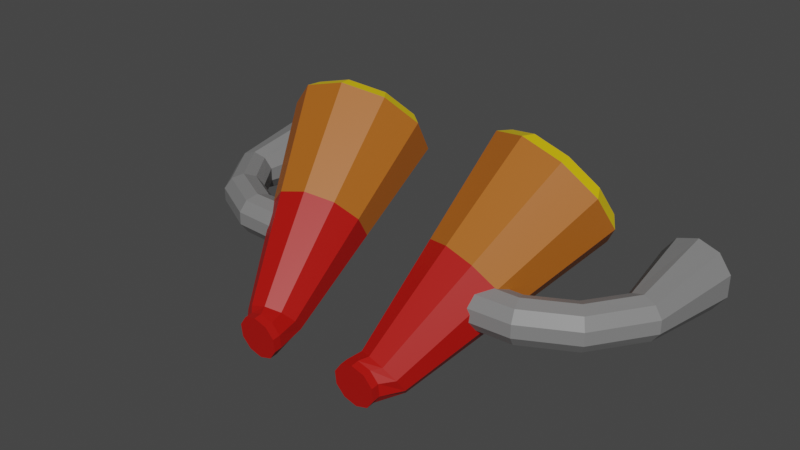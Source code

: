 # Source: Catalysts5.blend  (saved by Blender 2.90.8; exported with 4.5.12 LTS)
import bpy
from mathutils import Matrix  # noqa: F401  (used for matrix-valued properties, if any)

bpy.ops.wm.read_factory_settings(use_empty=True)
scene = bpy.context.scene
scene.name = 'Scene'

# ---- collections
col_collection = bpy.data.collections.new('Collection'); scene.collection.children.link(col_collection)

# ---- materials (node trees are filled in below, after node groups)
mat_orangepurple_catalyst5 = bpy.data.materials.new('OrangePurple_Catalyst5')
mat_orangepurple_catalyst5.use_transparent_shadow = False
mat_yellow_catalyst5 = bpy.data.materials.new('Yellow_Catalyst5')
mat_yellow_catalyst5.use_transparent_shadow = False
mat_red_catalysts5 = bpy.data.materials.new('Red_Catalysts5')
mat_red_catalysts5.use_transparent_shadow = False
mat_gray_catalysts5 = bpy.data.materials.new('Gray_Catalysts5')
mat_gray_catalysts5.use_transparent_shadow = False

# ---- material node trees
mat_orangepurple_catalyst5.use_nodes = True; mat_orangepurple_catalyst5.node_tree.nodes.clear()
_N = mat_orangepurple_catalyst5.node_tree.nodes; _L = mat_orangepurple_catalyst5.node_tree.links
n0 = _N.new('ShaderNodeBsdfPrincipled'); n0.name = 'Principled BSDF'; n0.location = (10, 300)
n0.distribution = 'GGX'
n0.subsurface_method = 'BURLEY'
n0.inputs[0].default_value = (0.4292, 0.1181, 0.01081, 1.0)
n0.inputs[3].default_value = 1.45
n0.inputs[27].default_value = (0.0, 0.0, 0.0, 1.0)
n0.inputs[28].default_value = 1.0
n1 = _N.new('ShaderNodeOutputMaterial'); n1.name = 'Material Output'; n1.location = (300, 300)
_L.new(n0.outputs[0], n1.inputs[0])
n1.is_active_output = True
mat_yellow_catalyst5.use_nodes = True; mat_yellow_catalyst5.node_tree.nodes.clear()
_N = mat_yellow_catalyst5.node_tree.nodes; _L = mat_yellow_catalyst5.node_tree.links
n0 = _N.new('ShaderNodeBsdfPrincipled'); n0.name = 'Principled BSDF'; n0.location = (10, 300)
n0.distribution = 'GGX'
n0.subsurface_method = 'BURLEY'
n0.inputs[0].default_value = (0.8, 0.5623, 0.00164, 1.0)
n0.inputs[3].default_value = 1.45
n0.inputs[27].default_value = (0.0, 0.0, 0.0, 1.0)
n0.inputs[28].default_value = 1.0
n1 = _N.new('ShaderNodeOutputMaterial'); n1.name = 'Material Output'; n1.location = (300, 300)
_L.new(n0.outputs[0], n1.inputs[0])
n1.is_active_output = True
mat_red_catalysts5.use_nodes = True; mat_red_catalysts5.node_tree.nodes.clear()
_N = mat_red_catalysts5.node_tree.nodes; _L = mat_red_catalysts5.node_tree.links
n0 = _N.new('ShaderNodeBsdfPrincipled'); n0.name = 'Principled BSDF'; n0.location = (10, 300)
n0.distribution = 'GGX'
n0.subsurface_method = 'BURLEY'
n0.inputs[0].default_value = (0.448, 0.00422, 0.001366, 1.0)
n0.inputs[3].default_value = 1.45
n0.inputs[27].default_value = (0.0, 0.0, 0.0, 1.0)
n0.inputs[28].default_value = 1.0
n1 = _N.new('ShaderNodeOutputMaterial'); n1.name = 'Material Output'; n1.location = (300, 300)
_L.new(n0.outputs[0], n1.inputs[0])
n1.is_active_output = True
mat_gray_catalysts5.use_nodes = True; mat_gray_catalysts5.node_tree.nodes.clear()
_N = mat_gray_catalysts5.node_tree.nodes; _L = mat_gray_catalysts5.node_tree.links
n0 = _N.new('ShaderNodeBsdfPrincipled'); n0.name = 'Principled BSDF'; n0.location = (10, 300)
n0.distribution = 'GGX'
n0.subsurface_method = 'BURLEY'
n0.inputs[0].default_value = (0.214, 0.214, 0.214, 1.0)
n0.inputs[3].default_value = 1.45
n0.inputs[27].default_value = (0.0, 0.0, 0.0, 1.0)
n0.inputs[28].default_value = 1.0
n1 = _N.new('ShaderNodeOutputMaterial'); n1.name = 'Material Output'; n1.location = (300, 300)
_L.new(n0.outputs[0], n1.inputs[0])
n1.is_active_output = True

# ---- world
world_world = bpy.data.worlds.new('World'); scene.world = world_world
world_world.use_nodes = True; world_world.node_tree.nodes.clear()
_N = world_world.node_tree.nodes; _L = world_world.node_tree.links
n0 = _N.new('ShaderNodeOutputWorld'); n0.name = 'World Output'; n0.location = (300, 300)
n1 = _N.new('ShaderNodeBackground'); n1.name = 'Background'; n1.location = (10, 300)
n1.inputs[0].default_value = (0.05088, 0.05088, 0.05088, 1.0)
_L.new(n1.outputs[0], n0.inputs[0])
n0.is_active_output = True
world_world.color = (0.05088, 0.05088, 0.05088)
world_world.use_sun_shadow = False
world_world.sun_shadow_jitter_overblur = 0.0

# ---- meshes
me_cylinder_017 = bpy.data.meshes.new('Cylinder.017')
me_cylinder_017.from_pydata([(0.9381, -1.865, -0.798), (0.9381, -1.996, -0.8118), (1.146, -1.858, -0.8651), (1.146, -1.989, -0.8789), (1.274, -1.84, -1.041), (1.274, -1.97, -1.055), (1.274, -1.817, -1.258), (1.274, -1.948, -1.272), (1.146, -1.798, -1.433), (1.146, -1.929, -1.447), (0.9381, -1.791, -1.501), (0.9381, -1.922, -1.514), (0.7305, -1.798, -1.433), (0.7305, -1.929, -1.447), (0.6022, -1.817, -1.258), (0.6022, -1.948, -1.272), (0.6022, -1.84, -1.041), (0.6022, -1.97, -1.055), (0.7305, -1.858, -0.8651), (0.7305, -1.989, -0.8789), (-0.9381, -1.865, -0.798), (-0.9381, -1.996, -0.8118), (-1.146, -1.858, -0.8651), (-1.146, -1.989, -0.8789), (-1.274, -1.84, -1.041), (-1.274, -1.97, -1.055), (-1.274, -1.817, -1.258), (-1.274, -1.948, -1.272), (-1.146, -1.798, -1.433), (-1.146, -1.929, -1.447), (-0.9381, -1.791, -1.501), (-0.9381, -1.922, -1.514), (-0.7305, -1.798, -1.433), (-0.7305, -1.929, -1.447), (-0.6022, -1.817, -1.258), (-0.6022, -1.948, -1.272), (-0.6022, -1.84, -1.041), (-0.6022, -1.97, -1.055), (-0.7305, -1.858, -0.8651), (-0.7305, -1.989, -0.8789), (1.013, -1.72, -0.7694), (1.756, 1.101, 1.623), (0.7824, -1.613, -0.8347), (1.344, 1.291, 1.507), (0.6615, -1.459, -1.009), (1.129, 1.567, 1.196), (0.6968, -1.315, -1.226), (1.192, 1.824, 0.8091), (0.8749, -1.237, -1.403), (1.509, 1.962, 0.4942), (1.128, -1.255, -1.471), (1.96, 1.931, 0.3715), (1.359, -1.361, -1.406), (2.372, 1.741, 0.4878), (1.48, -1.516, -1.232), (2.588, 1.465, 0.7988), (1.444, -1.66, -1.015), (2.525, 1.208, 1.186), (1.266, -1.738, -0.8382), (2.207, 1.07, 1.501), (1.457, 0.7596, 0.7618), (1.641, 0.6748, 0.8137), (1.361, 0.8826, 0.6231), (1.389, 0.9969, 0.4506), (1.53, 1.059, 0.3102), (1.732, 1.045, 0.2555), (1.915, 0.9599, 0.3074), (2.011, 0.8368, 0.4461), (1.983, 0.7226, 0.6186), (1.842, 0.6607, 0.759), (1.19, 1.224, 1.66), (1.046, 1.035, 1.665), (1.667, 0.7483, 1.841), (1.725, 0.9765, 1.812), (0.9092, 1.583, 1.256), (0.7209, 1.451, 1.196), (0.9912, 1.916, 0.7524), (0.8159, 1.837, 0.613), (1.404, 2.097, 0.3427), (1.295, 2.047, 0.1381), (1.991, 2.055, 0.1831), (1.975, 1.999, -0.04695), (2.527, 1.808, 0.3344), (2.596, 1.712, 0.1285), (2.807, 1.449, 0.7391), (2.921, 1.296, 0.5975), (2.725, 1.116, 1.242), (2.826, 0.9098, 1.181), (2.312, 0.9353, 1.652), (2.347, 0.7005, 1.656), (-1.013, -1.72, -0.7694), (-1.756, 1.101, 1.623), (-0.7824, -1.613, -0.8347), (-1.344, 1.291, 1.507), (-0.6615, -1.459, -1.009), (-1.129, 1.567, 1.196), (-0.6968, -1.315, -1.226), (-1.192, 1.824, 0.8091), (-0.8749, -1.237, -1.403), (-1.509, 1.962, 0.4942), (-1.128, -1.255, -1.471), (-1.96, 1.931, 0.3715), (-1.359, -1.361, -1.406), (-2.372, 1.741, 0.4878), (-1.48, -1.516, -1.232), (-2.588, 1.465, 0.7988), (-1.444, -1.66, -1.015), (-2.525, 1.208, 1.186), (-1.266, -1.738, -0.8382), (-2.207, 1.07, 1.501), (-1.457, 0.7596, 0.7618), (-1.641, 0.6748, 0.8137), (-1.361, 0.8826, 0.6231), (-1.389, 0.9968, 0.4506), (-1.53, 1.059, 0.3102), (-1.732, 1.045, 0.2555), (-1.915, 0.9599, 0.3074), (-2.011, 0.8368, 0.4461), (-1.983, 0.7226, 0.6186), (-1.842, 0.6607, 0.759), (-1.19, 1.224, 1.66), (-1.046, 1.035, 1.665), (-1.667, 0.7483, 1.841), (-1.725, 0.9765, 1.812), (-0.9092, 1.583, 1.256), (-0.7209, 1.451, 1.196), (-0.9912, 1.916, 0.7524), (-0.8159, 1.837, 0.613), (-1.404, 2.097, 0.3427), (-1.295, 2.047, 0.1381), (-1.991, 2.055, 0.1831), (-1.975, 1.999, -0.04695), (-2.527, 1.808, 0.3344), (-2.596, 1.712, 0.1285), (-2.807, 1.449, 0.7391), (-2.921, 1.296, 0.5975), (-2.725, 1.116, 1.242), (-2.826, 0.9098, 1.181), (-2.312, 0.9353, 1.652), (-2.347, 0.7005, 1.656), (1.34, -0.4858, 0.5357), (0.9142, -0.2892, 0.4153), (0.6912, -0.003872, 0.09361), (1.806, -0.5186, 0.4087), (0.7564, 0.2612, -0.3065), (1.085, 0.4048, -0.6323), (1.551, 0.372, -0.7592), (1.977, 0.1754, -0.6388), (2.2, -0.1099, -0.3171), (2.135, -0.375, 0.083), (-1.34, -0.4858, 0.5357), (-0.9142, -0.2892, 0.4153), (-0.6912, -0.003872, 0.0936), (-1.806, -0.5186, 0.4087), (-0.7564, 0.2612, -0.3065), (-1.085, 0.4048, -0.6323), (-1.551, 0.372, -0.7592), (-1.977, 0.1754, -0.6388), (-2.2, -0.1099, -0.3172), (-2.135, -0.375, 0.08299), (2.495, -0.3783, 0.1083), (1.718, -0.4114, 0.1083), (2.553, -0.5698, 0.04248), (1.7, -0.6132, 0.04248), (2.589, -0.6881, -0.1299), (1.689, -0.738, -0.1299), (2.589, -0.6881, -0.3429), (1.689, -0.738, -0.3429), (2.553, -0.5698, -0.5153), (1.7, -0.6132, -0.5153), (2.495, -0.3783, -0.5811), (1.718, -0.4114, -0.5811), (2.437, -0.1868, -0.5153), (1.736, -0.2095, -0.5153), (2.401, -0.06846, -0.3429), (1.746, -0.08476, -0.3429), (2.401, -0.06846, -0.1299), (1.746, -0.08476, -0.1299), (2.437, -0.1868, 0.04248), (1.736, -0.2095, 0.04248), (3.23, 0.01292, 0.1083), (3.358, -0.1428, 0.04248), (3.437, -0.239, -0.1299), (3.437, -0.239, -0.3429), (3.358, -0.1428, -0.5153), (3.23, 0.01292, -0.5811), (3.101, 0.1686, -0.5153), (3.022, 0.2649, -0.3429), (3.022, 0.2649, -0.1299), (3.101, 0.1686, 0.04248), (3.733, 0.7377, 0.1136), (3.935, 0.6972, 0.04679), (4.06, 0.6722, -0.1282), (4.06, 0.6722, -0.3446), (3.935, 0.6972, -0.5196), (3.733, 0.7377, -0.5864), (3.532, 0.7782, -0.5196), (3.407, 0.8032, -0.3446), (3.407, 0.8032, -0.1282), (3.532, 0.7782, 0.04677), (3.734, 2.273, 0.2541), (4.022, 2.265, 0.1604), (4.201, 2.259, -0.08482), (4.201, 2.259, -0.388), (4.022, 2.265, -0.6332), (3.734, 2.273, -0.7269), (3.446, 2.282, -0.6332), (3.268, 2.288, -0.388), (3.268, 2.288, -0.08482), (3.446, 2.282, 0.1604), (3.734, 1.884, 0.1327), (3.951, 1.878, 0.06223), (4.085, 1.874, -0.1223), (4.085, 1.874, -0.3505), (3.951, 1.878, -0.535), (3.734, 1.884, -0.6055), (3.517, 1.891, -0.535), (3.383, 1.895, -0.3505), (3.383, 1.895, -0.1223), (3.517, 1.891, 0.06223), (3.734, 2.273, 0.3385), (4.072, 2.263, 0.2287), (4.281, 2.257, -0.05875), (4.281, 2.257, -0.4141), (4.072, 2.263, -0.7015), (3.734, 2.273, -0.8113), (3.396, 2.284, -0.7015), (3.188, 2.29, -0.4141), (3.188, 2.29, -0.05875), (3.396, 2.284, 0.2287), (-2.495, -0.3783, 0.1083), (-1.718, -0.4114, 0.1083), (-2.553, -0.5698, 0.04248), (-1.7, -0.6132, 0.04248), (-2.589, -0.6881, -0.1299), (-1.689, -0.738, -0.1299), (-2.589, -0.6881, -0.3429), (-1.689, -0.738, -0.3429), (-2.553, -0.5698, -0.5153), (-1.7, -0.6132, -0.5153), (-2.495, -0.3783, -0.5811), (-1.718, -0.4114, -0.5811), (-2.437, -0.1868, -0.5153), (-1.736, -0.2095, -0.5153), (-2.401, -0.06846, -0.3429), (-1.746, -0.08476, -0.3429), (-2.401, -0.06846, -0.1299), (-1.746, -0.08476, -0.1299), (-2.437, -0.1868, 0.04248), (-1.736, -0.2095, 0.04248), (-3.23, 0.01292, 0.1083), (-3.358, -0.1428, 0.04248), (-3.437, -0.239, -0.1299), (-3.437, -0.239, -0.3429), (-3.358, -0.1428, -0.5153), (-3.23, 0.01292, -0.5811), (-3.101, 0.1686, -0.5153), (-3.022, 0.2649, -0.3429), (-3.022, 0.2649, -0.1299), (-3.101, 0.1686, 0.04248), (-3.733, 0.7377, 0.1136), (-3.935, 0.6972, 0.04679), (-4.06, 0.6722, -0.1282), (-4.06, 0.6722, -0.3446), (-3.935, 0.6972, -0.5196), (-3.733, 0.7377, -0.5864), (-3.532, 0.7782, -0.5196), (-3.407, 0.8032, -0.3446), (-3.407, 0.8032, -0.1282), (-3.532, 0.7782, 0.04677), (-3.734, 2.273, 0.2541), (-4.022, 2.265, 0.1604), (-4.201, 2.259, -0.08482), (-4.201, 2.259, -0.388), (-4.022, 2.265, -0.6332), (-3.734, 2.273, -0.7269), (-3.446, 2.282, -0.6332), (-3.268, 2.288, -0.388), (-3.268, 2.288, -0.08482), (-3.446, 2.282, 0.1604), (-3.734, 1.884, 0.1327), (-3.951, 1.878, 0.06223), (-4.085, 1.874, -0.1223), (-4.085, 1.874, -0.3505), (-3.951, 1.878, -0.535), (-3.734, 1.884, -0.6055), (-3.517, 1.891, -0.535), (-3.383, 1.895, -0.3505), (-3.383, 1.895, -0.1223), (-3.517, 1.891, 0.06223), (-3.734, 2.273, 0.3385), (-4.072, 2.263, 0.2287), (-4.281, 2.257, -0.05875), (-4.281, 2.257, -0.4141), (-4.072, 2.263, -0.7015), (-3.734, 2.273, -0.8113), (-3.396, 2.284, -0.7015), (-3.188, 2.29, -0.4141), (-3.188, 2.29, -0.05875), (-3.396, 2.284, 0.2287), (1.818, 1.492, 0.7224), (1.828, 1.581, 0.6694), (1.855, 1.631, 0.8131), (1.844, 1.644, 0.7105), (1.941, 1.447, 0.7407), (2.004, 1.517, 0.6957), (1.978, 1.586, 0.8314), (2.021, 1.58, 0.7368), (2.018, 1.375, 0.8202), (2.114, 1.414, 0.8097), (2.055, 1.514, 0.9108), (2.131, 1.477, 0.8509), (2.019, 1.303, 0.9304), (2.116, 1.31, 0.9681), (2.056, 1.442, 1.021), (2.132, 1.373, 1.009), (1.944, 1.258, 1.029), (2.009, 1.245, 1.11), (1.981, 1.397, 1.12), (2.025, 1.309, 1.151), (1.822, 1.258, 1.079), (1.833, 1.245, 1.182), (1.859, 1.397, 1.17), (1.85, 1.308, 1.223), (1.7, 1.302, 1.061), (1.657, 1.309, 1.155), (1.736, 1.441, 1.152), (1.674, 1.372, 1.197), (1.623, 1.374, 0.9814), (1.547, 1.412, 1.041), (1.66, 1.513, 1.072), (1.564, 1.475, 1.083), (1.622, 1.447, 0.8712), (1.545, 1.516, 0.883), (1.658, 1.586, 0.9618), (1.562, 1.579, 0.9242), (1.696, 1.491, 0.7723), (1.652, 1.58, 0.7409), (1.733, 1.63, 0.8629), (1.669, 1.643, 0.7821), (2.437, 1.481, 0.6404), (2.45, 1.468, 0.654), (2.452, 1.476, 0.6589), (2.438, 1.488, 0.6453), (2.45, 1.456, 0.6728), (2.452, 1.464, 0.6776), (1.864, 1.104, 1.449), (1.844, 1.104, 1.457), (1.845, 1.112, 1.462), (1.866, 1.112, 1.454), (1.823, 1.112, 1.454), (1.825, 1.119, 1.459), (1.222, 1.677, 0.831), (1.221, 1.689, 0.8122), (1.223, 1.696, 0.8171), (1.223, 1.684, 0.8359), (1.234, 1.697, 0.7954), (1.236, 1.704, 0.8002), (-1.818, 1.492, 0.7224), (-1.828, 1.581, 0.6694), (-1.855, 1.631, 0.8131), (-1.844, 1.644, 0.7105), (-1.941, 1.447, 0.7407), (-2.004, 1.517, 0.6957), (-1.978, 1.586, 0.8314), (-2.021, 1.58, 0.7368), (-2.018, 1.375, 0.8202), (-2.114, 1.414, 0.8097), (-2.055, 1.514, 0.9108), (-2.131, 1.477, 0.8509), (-2.019, 1.303, 0.9304), (-2.116, 1.31, 0.9681), (-2.056, 1.442, 1.021), (-2.132, 1.373, 1.009), (-1.944, 1.258, 1.029), (-2.009, 1.245, 1.11), (-1.981, 1.397, 1.12), (-2.025, 1.309, 1.151), (-1.822, 1.258, 1.079), (-1.833, 1.245, 1.182), (-1.859, 1.397, 1.17), (-1.85, 1.308, 1.223), (-1.7, 1.302, 1.061), (-1.657, 1.309, 1.155), (-1.736, 1.441, 1.152), (-1.674, 1.372, 1.197), (-1.623, 1.374, 0.9814), (-1.547, 1.412, 1.041), (-1.66, 1.513, 1.072), (-1.564, 1.475, 1.083), (-1.622, 1.447, 0.8712), (-1.545, 1.516, 0.883), (-1.658, 1.586, 0.9618), (-1.562, 1.579, 0.9242), (-1.696, 1.491, 0.7723), (-1.652, 1.58, 0.7409), (-1.733, 1.63, 0.8629), (-1.669, 1.643, 0.7821), (-2.437, 1.481, 0.6404), (-2.45, 1.468, 0.654), (-2.452, 1.476, 0.6589), (-2.438, 1.488, 0.6453), (-2.45, 1.456, 0.6728), (-2.452, 1.464, 0.6776), (-1.864, 1.104, 1.449), (-1.844, 1.104, 1.457), (-1.845, 1.112, 1.462), (-1.866, 1.112, 1.454), (-1.823, 1.112, 1.454), (-1.825, 1.119, 1.459), (-1.222, 1.677, 0.831), (-1.221, 1.689, 0.8122), (-1.223, 1.696, 0.8171), (-1.223, 1.684, 0.8359), (-1.234, 1.697, 0.7954), (-1.236, 1.704, 0.8002)], [], [(0, 1, 3, 2), (2, 3, 5, 4), (4, 5, 7, 6), (6, 7, 9, 8), (8, 9, 11, 10), (10, 11, 13, 12), (12, 13, 15, 14), (14, 15, 17, 16), (3, 1, 19, 17, 15, 13, 11, 9, 7, 5), (16, 17, 19, 18), (18, 19, 1, 0), (42, 44, 16, 18), (20, 22, 23, 21), (22, 24, 25, 23), (24, 26, 27, 25), (26, 28, 29, 27), (28, 30, 31, 29), (30, 32, 33, 31), (32, 34, 35, 33), (34, 36, 37, 35), (23, 25, 27, 29, 31, 33, 35, 37, 39, 21), (36, 38, 39, 37), (38, 20, 21, 39), (106, 104, 26, 24), (141, 71, 75, 142), (43, 45, 74, 70), (45, 47, 76, 74), (47, 49, 78, 76), (49, 51, 80, 78), (51, 53, 82, 80), (53, 55, 84, 82), (55, 57, 86, 84), (57, 55, 67, 68), (57, 59, 88, 86), (59, 41, 73, 88), (40, 42, 18, 0), (140, 72, 71, 141), (143, 89, 72, 140), (144, 77, 79, 145), (145, 79, 81, 146), (146, 81, 83, 147), (147, 83, 85, 148), (148, 85, 87, 149), (149, 87, 89, 143), (142, 75, 77, 144), (60, 61, 69, 68, 67, 66, 65, 64, 63, 62), (51, 49, 64, 65), (45, 43, 60, 62), (59, 57, 68, 69), (53, 51, 65, 66), (47, 45, 62, 63), (41, 59, 69, 61), (55, 53, 66, 67), (49, 47, 63, 64), (43, 41, 61, 60), (71, 72, 73, 70), (75, 71, 70, 74), (77, 75, 74, 76), (79, 77, 76, 78), (81, 79, 78, 80), (83, 81, 80, 82), (85, 83, 82, 84), (87, 85, 84, 86), (89, 87, 86, 88), (72, 89, 88, 73), (41, 43, 70, 73), (151, 152, 125, 121), (93, 120, 124, 95), (95, 124, 126, 97), (97, 126, 128, 99), (99, 128, 130, 101), (101, 130, 132, 103), (103, 132, 134, 105), (105, 134, 136, 107), (107, 118, 117, 105), (107, 136, 138, 109), (109, 138, 123, 91), (108, 106, 24, 22), (150, 151, 121, 122), (153, 150, 122, 139), (154, 155, 129, 127), (155, 156, 131, 129), (156, 157, 133, 131), (157, 158, 135, 133), (158, 159, 137, 135), (159, 153, 139, 137), (152, 154, 127, 125), (110, 112, 113, 114, 115, 116, 117, 118, 119, 111), (101, 115, 114, 99), (95, 112, 110, 93), (109, 119, 118, 107), (103, 116, 115, 101), (97, 113, 112, 95), (91, 111, 119, 109), (105, 117, 116, 103), (99, 114, 113, 97), (93, 110, 111, 91), (121, 120, 123, 122), (125, 124, 120, 121), (127, 126, 124, 125), (129, 128, 126, 127), (131, 130, 128, 129), (133, 132, 130, 131), (135, 134, 132, 133), (137, 136, 134, 135), (139, 138, 136, 137), (122, 123, 138, 139), (91, 123, 120, 93), (44, 46, 14, 16), (46, 48, 12, 14), (48, 50, 10, 12), (50, 52, 8, 10), (52, 54, 6, 8), (54, 56, 4, 6), (56, 58, 2, 4), (58, 40, 0, 2), (104, 102, 28, 26), (102, 100, 30, 28), (100, 98, 32, 30), (98, 96, 34, 32), (96, 94, 36, 34), (94, 92, 38, 36), (92, 90, 20, 38), (90, 108, 22, 20), (44, 142, 144, 46), (56, 149, 143, 58), (54, 148, 149, 56), (52, 147, 148, 54), (50, 146, 147, 52), (48, 145, 146, 50), (46, 144, 145, 48), (58, 143, 140, 40), (40, 140, 141, 42), (42, 141, 142, 44), (94, 96, 154, 152), (106, 108, 153, 159), (104, 106, 159, 158), (102, 104, 158, 157), (100, 102, 157, 156), (98, 100, 156, 155), (96, 98, 155, 154), (108, 90, 150, 153), (90, 92, 151, 150), (92, 94, 152, 151), (160, 161, 163, 162), (162, 163, 165, 164), (164, 165, 167, 166), (166, 167, 169, 168), (168, 169, 171, 170), (170, 171, 173, 172), (172, 173, 175, 174), (174, 175, 177, 176), (163, 161, 179, 177, 175, 173, 171, 169, 167, 165), (176, 177, 179, 178), (178, 179, 161, 160), (162, 164, 182, 181), (181, 182, 192, 191), (178, 160, 180, 189), (176, 178, 189, 188), (174, 176, 188, 187), (172, 174, 187, 186), (170, 172, 186, 185), (168, 170, 185, 184), (166, 168, 184, 183), (160, 162, 181, 180), (164, 166, 183, 182), (207, 206, 226, 227), (188, 189, 199, 198), (185, 186, 196, 195), (182, 183, 193, 192), (189, 180, 190, 199), (186, 187, 197, 196), (183, 184, 194, 193), (180, 181, 191, 190), (187, 188, 198, 197), (184, 185, 195, 194), (209, 200, 210, 219), (204, 203, 223, 224), (222, 221, 191, 192), (208, 207, 227, 228), (205, 204, 224, 225), (200, 209, 229, 220), (209, 208, 228, 229), (206, 205, 225, 226), (203, 202, 222, 223), (223, 222, 192, 193), (224, 223, 193, 194), (225, 224, 194, 195), (226, 225, 195, 196), (227, 226, 196, 197), (228, 227, 197, 198), (229, 228, 198, 199), (220, 229, 199, 190), (202, 201, 221, 222), (210, 211, 212, 213, 214, 215, 216, 217, 218, 219), (206, 207, 217, 216), (203, 204, 214, 213), (200, 201, 211, 210), (207, 208, 218, 217), (204, 205, 215, 214), (201, 202, 212, 211), (208, 209, 219, 218), (205, 206, 216, 215), (202, 203, 213, 212), (201, 200, 220, 221), (221, 220, 190, 191), (230, 232, 233, 231), (232, 234, 235, 233), (234, 236, 237, 235), (236, 238, 239, 237), (238, 240, 241, 239), (240, 242, 243, 241), (242, 244, 245, 243), (244, 246, 247, 245), (233, 235, 237, 239, 241, 243, 245, 247, 249, 231), (246, 248, 249, 247), (248, 230, 231, 249), (232, 251, 252, 234), (251, 261, 262, 252), (248, 259, 250, 230), (246, 258, 259, 248), (244, 257, 258, 246), (242, 256, 257, 244), (240, 255, 256, 242), (238, 254, 255, 240), (236, 253, 254, 238), (230, 250, 251, 232), (234, 252, 253, 236), (277, 297, 296, 276), (258, 268, 269, 259), (255, 265, 266, 256), (252, 262, 263, 253), (259, 269, 260, 250), (256, 266, 267, 257), (253, 263, 264, 254), (250, 260, 261, 251), (257, 267, 268, 258), (254, 264, 265, 255), (279, 289, 280, 270), (274, 294, 293, 273), (292, 262, 261, 291), (278, 298, 297, 277), (275, 295, 294, 274), (270, 290, 299, 279), (279, 299, 298, 278), (276, 296, 295, 275), (273, 293, 292, 272), (293, 263, 262, 292), (294, 264, 263, 293), (295, 265, 264, 294), (296, 266, 265, 295), (297, 267, 266, 296), (298, 268, 267, 297), (299, 269, 268, 298), (290, 260, 269, 299), (272, 292, 291, 271), (280, 289, 288, 287, 286, 285, 284, 283, 282, 281), (276, 286, 287, 277), (273, 283, 284, 274), (270, 280, 281, 271), (277, 287, 288, 278), (274, 284, 285, 275), (271, 281, 282, 272), (278, 288, 289, 279), (275, 285, 286, 276), (272, 282, 283, 273), (271, 291, 290, 270), (291, 261, 260, 290), (337, 339, 303, 301), (311, 315, 345, 342), (313, 315, 319, 317), (339, 337, 356, 357), (325, 321, 347, 350), (325, 327, 331, 329), (335, 339, 357, 354), (305, 307, 343, 340), (329, 331, 355, 352), (306, 302, 338, 334, 330, 326, 322, 318, 314, 310), (301, 303, 307, 305), (301, 305, 304, 300), (307, 303, 302, 306), (305, 309, 308, 304), (311, 307, 306, 310), (309, 313, 312, 308), (315, 311, 310, 314), (313, 317, 316, 312), (319, 315, 314, 318), (317, 321, 320, 316), (323, 319, 318, 322), (321, 325, 324, 320), (327, 323, 322, 326), (325, 329, 328, 324), (331, 327, 326, 330), (329, 333, 332, 328), (335, 331, 330, 334), (333, 337, 336, 332), (339, 335, 334, 338), (337, 301, 300, 336), (303, 339, 338, 302), (300, 304, 308, 312, 316, 320, 324, 328, 332, 336), (341, 342, 345, 344), (346, 349, 348, 347), (347, 348, 351, 350), (352, 355, 354, 353), (353, 354, 357, 356), (340, 343, 342, 341), (331, 335, 354, 355), (321, 317, 346, 347), (307, 311, 342, 343), (315, 313, 344, 345), (337, 333, 353, 356), (317, 319, 349, 346), (323, 327, 351, 348), (313, 309, 341, 344), (333, 329, 352, 353), (327, 325, 350, 351), (319, 323, 348, 349), (309, 305, 340, 341), (395, 359, 361, 397), (369, 400, 403, 373), (371, 375, 377, 373), (397, 415, 414, 395), (383, 408, 405, 379), (383, 387, 389, 385), (393, 412, 415, 397), (363, 398, 401, 365), (387, 410, 413, 389), (364, 368, 372, 376, 380, 384, 388, 392, 396, 360), (359, 363, 365, 361), (359, 358, 362, 363), (365, 364, 360, 361), (363, 362, 366, 367), (369, 368, 364, 365), (367, 366, 370, 371), (373, 372, 368, 369), (371, 370, 374, 375), (377, 376, 372, 373), (375, 374, 378, 379), (381, 380, 376, 377), (379, 378, 382, 383), (385, 384, 380, 381), (383, 382, 386, 387), (389, 388, 384, 385), (387, 386, 390, 391), (393, 392, 388, 389), (391, 390, 394, 395), (397, 396, 392, 393), (395, 394, 358, 359), (361, 360, 396, 397), (358, 394, 390, 386, 382, 378, 374, 370, 366, 362), (399, 402, 403, 400), (404, 405, 406, 407), (405, 408, 409, 406), (410, 411, 412, 413), (411, 414, 415, 412), (398, 399, 400, 401), (389, 413, 412, 393), (379, 405, 404, 375), (365, 401, 400, 369), (373, 403, 402, 371), (395, 414, 411, 391), (375, 404, 407, 377), (381, 406, 409, 385), (371, 402, 399, 367), (391, 411, 410, 387), (385, 409, 408, 383), (377, 407, 406, 381), (367, 399, 398, 363)])
me_cylinder_017.polygons.foreach_set('material_index', [2, 2, 2, 2, 2, 2, 2, 2, 2, 2, 2, 2, 2, 2, 2, 2, 2, 2, 2, 2, 2, 2, 2, 2, 0, 1, 1, 1, 1, 1, 1, 1, 2, 1, 1, 2, 0, 0, 0, 0, 0, 0, 0, 0, 0, 2, 2, 2, 2, 2, 2, 2, 2, 2, 2, 1, 1, 1, 1, 1, 1, 1, 1, 1, 1, 1, 0, 1, 1, 1, 1, 1, 1, 1, 2, 1, 1, 2, 0, 0, 0, 0, 0, 0, 0, 0, 0, 2, 2, 2, 2, 2, 2, 2, 2, 2, 2, 1, 1, 1, 1, 1, 1, 1, 1, 1, 1, 1, 2, 2, 2, 2, 2, 2, 2, 2, 2, 2, 2, 2, 2, 2, 2, 2, 2, 2, 2, 2, 2, 2, 2, 2, 2, 2, 2, 2, 2, 2, 2, 2, 2, 2, 2, 2, 3, 3, 3, 3, 3, 3, 3, 3, 3, 3, 3, 3, 3, 3, 3, 3, 3, 3, 3, 3, 3, 3, 3, 3, 3, 3, 3, 3, 3, 3, 3, 3, 3, 3, 3, 3, 3, 3, 3, 3, 3, 3, 3, 3, 3, 3, 3, 3, 3, 3, 3, 3, 3, 3, 3, 3, 3, 3, 3, 3, 3, 3, 3, 3, 3, 3, 3, 3, 3, 3, 3, 3, 3, 3, 3, 3, 3, 3, 3, 3, 3, 3, 3, 3, 3, 3, 3, 3, 3, 3, 3, 3, 3, 3, 3, 3, 3, 3, 3, 3, 3, 3, 3, 3, 3, 3, 3, 3, 3, 3, 3, 3, 3, 3, 3, 3, 3, 3, 3, 3, 3, 3, 3, 3, 3, 3, 3, 3, 3, 3, 3, 3, 3, 3, 3, 3, 3, 3, 3, 3, 3, 3, 3, 3, 3, 3, 3, 3, 3, 3, 3, 3, 3, 3, 3, 3, 3, 3, 3, 3, 3, 3, 3, 3, 3, 3, 3, 3, 3, 3, 3, 3, 3, 3, 3, 3, 3, 3, 3, 3, 3, 3, 3, 3, 3, 3, 3, 3, 3, 3, 3, 3, 3, 3, 3, 3, 3, 3, 3, 3, 3, 3, 3, 3, 3, 3, 3, 3, 3, 3, 3, 3, 3, 3, 3, 3, 3, 3, 3, 3, 3, 3, 3, 3])
_uv = me_cylinder_017.uv_layers.new(name='UVMap')
_uv.uv.foreach_set('vector', [1.0, 0.5, 1.0, 1.0, 0.9, 1.0, 0.9, 0.5, 0.9, 0.5, 0.9, 1.0, 0.8, 1.0, 0.8, 0.5, 0.8, 0.5, 0.8, 1.0, 0.7, 1.0, 0.7, 0.5, 0.7, 0.5, 0.7, 1.0, 0.6, 1.0, 0.6, 0.5, 0.6, 0.5, 0.6, 1.0, 0.5, 1.0, 0.5, 0.5, 0.5, 0.5, 0.5, 1.0, 0.4, 1.0, 0.4, 0.5, 0.4, 0.5, 0.4, 1.0, 0.3, 1.0, 0.3, 0.5, 0.3, 0.5, 0.3, 1.0, 0.2, 1.0, 0.2, 0.5, 0.3911, 0.4442, 0.25, 0.49, 0.1089, 0.4442, 0.02175, 0.3242, 0.02175, 0.1758, 0.1089, 0.05584, 0.25, 0.01, 0.3911, 0.05584, 0.4783, 0.1758, 0.4783, 0.3242, 0.2, 0.5, 0.2, 1.0, 0.1, 1.0, 0.1, 0.5, 0.1, 0.5, 0.1, 1.0, -7.451e-08, 1.0, -7.451e-08, 0.5, 0.9, 0.5, 0.8, 0.5, 0.2, 0.5, 0.1, 0.5, 1.0, 0.5, 0.9, 0.5, 0.9, 1.0, 1.0, 1.0, 0.9, 0.5, 0.8, 0.5, 0.8, 1.0, 0.9, 1.0, 0.8, 0.5, 0.7, 0.5, 0.7, 1.0, 0.8, 1.0, 0.7, 0.5, 0.6, 0.5, 0.6, 1.0, 0.7, 1.0, 0.6, 0.5, 0.5, 0.5, 0.5, 1.0, 0.6, 1.0, 0.5, 0.5, 0.4, 0.5, 0.4, 1.0, 0.5, 1.0, 0.4, 0.5, 0.3, 0.5, 0.3, 1.0, 0.4, 1.0, 0.3, 0.5, 0.2, 0.5, 0.2, 1.0, 0.3, 1.0, 0.3911, 0.4442, 0.4783, 0.3242, 0.4783, 0.1758, 0.3911, 0.05584, 0.25, 0.01, 0.1089, 0.05584, 0.02175, 0.1758, 0.02175, 0.3242, 0.1089, 0.4442, 0.25, 0.49, 0.2, 0.5, 0.1, 0.5, 0.1, 1.0, 0.2, 1.0, 0.1, 0.5, -7.451e-08, 0.5, -7.451e-08, 1.0, 0.1, 1.0, 0.2, 0.5, 0.3, 0.5, 0.7, 0.5, 0.8, 0.5, 0.9, 0.736, 0.9, 0.9721, 0.8, 0.9721, 0.8, 0.736, 0.3541, 0.3933, 0.4185, 0.3047, 0.4511, 0.3153, 0.3743, 0.421, 0.4185, 0.3047, 0.4185, 0.1953, 0.4511, 0.1847, 0.4511, 0.3153, 0.4185, 0.1953, 0.3541, 0.1067, 0.3743, 0.07897, 0.4511, 0.1847, 0.3541, 0.1067, 0.25, 0.07283, 0.25, 0.03859, 0.3743, 0.07897, 0.25, 0.07283, 0.1459, 0.1067, 0.1257, 0.07897, 0.25, 0.03859, 0.1459, 0.1067, 0.08151, 0.1953, 0.04894, 0.1847, 0.1257, 0.07897, 0.08151, 0.1953, 0.08151, 0.3047, 0.04894, 0.3153, 0.04894, 0.1847, 0.08151, 0.3047, 0.08151, 0.1953, 0.08151, 0.1953, 0.08151, 0.3047, 0.08151, 0.3047, 0.1459, 0.3933, 0.1257, 0.421, 0.04894, 0.3153, 0.1459, 0.3933, 0.25, 0.4272, 0.25, 0.4614, 0.1257, 0.421, 1.0, 0.5, 0.9, 0.5, 0.1, 0.5, -7.451e-08, 0.5, 1.0, 0.736, 1.0, 0.9721, 0.9, 0.9721, 0.9, 0.736, 0.1, 0.736, 0.1, 0.9721, -7.451e-08, 0.9721, -7.451e-08, 0.736, 0.7, 0.736, 0.7, 0.9721, 0.6, 0.9721, 0.6, 0.736, 0.6, 0.736, 0.6, 0.9721, 0.5, 0.9721, 0.5, 0.736, 0.5, 0.736, 0.5, 0.9721, 0.4, 0.9721, 0.4, 0.736, 0.4, 0.736, 0.4, 0.9721, 0.3, 0.9721, 0.3, 0.736, 0.3, 0.736, 0.3, 0.9721, 0.2, 0.9721, 0.2, 0.736, 0.2, 0.736, 0.2, 0.9721, 0.1, 0.9721, 0.1, 0.736, 0.8, 0.736, 0.8, 0.9721, 0.7, 0.9721, 0.7, 0.736, 0.3541, 0.3933, 0.25, 0.4272, 0.1459, 0.3933, 0.08151, 0.3047, 0.08151, 0.1953, 0.1459, 0.1067, 0.25, 0.07283, 0.3541, 0.1067, 0.4185, 0.1953, 0.4185, 0.3047, 0.25, 0.07283, 0.3541, 0.1067, 0.3541, 0.1067, 0.25, 0.07283, 0.4185, 0.3047, 0.3541, 0.3933, 0.3541, 0.3933, 0.4185, 0.3047, 0.1459, 0.3933, 0.08151, 0.3047, 0.08151, 0.3047, 0.1459, 0.3933, 0.1459, 0.1067, 0.25, 0.07283, 0.25, 0.07283, 0.1459, 0.1067, 0.4185, 0.1953, 0.4185, 0.3047, 0.4185, 0.3047, 0.4185, 0.1953, 0.25, 0.4272, 0.1459, 0.3933, 0.1459, 0.3933, 0.25, 0.4272, 0.08151, 0.1953, 0.1459, 0.1067, 0.1459, 0.1067, 0.08151, 0.1953, 0.3541, 0.1067, 0.4185, 0.1953, 0.4185, 0.1953, 0.3541, 0.1067, 0.3541, 0.3933, 0.25, 0.4272, 0.25, 0.4272, 0.3541, 0.3933, 0.9, 0.9721, 1.0, 0.9721, 0.9919, 1.0, 0.9081, 1.0, 0.8, 0.9721, 0.9, 0.9721, 0.8919, 1.0, 0.8081, 1.0, 0.7, 0.9721, 0.8, 0.9721, 0.7919, 1.0, 0.7081, 1.0, 0.6, 0.9721, 0.7, 0.9721, 0.6919, 1.0, 0.6081, 1.0, 0.5, 0.9721, 0.6, 0.9721, 0.5919, 1.0, 0.5081, 1.0, 0.4, 0.9721, 0.5, 0.9721, 0.4919, 1.0, 0.4081, 1.0, 0.3, 0.9721, 0.4, 0.9721, 0.3919, 1.0, 0.3081, 1.0, 0.2, 0.9721, 0.3, 0.9721, 0.2919, 1.0, 0.2081, 1.0, 0.1, 0.9721, 0.2, 0.9721, 0.1919, 1.0, 0.1081, 1.0, -7.451e-08, 0.9721, 0.1, 0.9721, 0.0919, 1.0, 0.008096, 1.0, 0.25, 0.4272, 0.3541, 0.3933, 0.3743, 0.421, 0.25, 0.4614, 0.9, 0.736, 0.8, 0.736, 0.8, 0.9721, 0.9, 0.9721, 0.3541, 0.3933, 0.3743, 0.421, 0.4511, 0.3153, 0.4185, 0.3047, 0.4185, 0.3047, 0.4511, 0.3153, 0.4511, 0.1847, 0.4185, 0.1953, 0.4185, 0.1953, 0.4511, 0.1847, 0.3743, 0.07897, 0.3541, 0.1067, 0.3541, 0.1067, 0.3743, 0.07897, 0.25, 0.03859, 0.25, 0.07283, 0.25, 0.07283, 0.25, 0.03859, 0.1257, 0.07897, 0.1459, 0.1067, 0.1459, 0.1067, 0.1257, 0.07897, 0.04894, 0.1847, 0.08151, 0.1953, 0.08151, 0.1953, 0.04894, 0.1847, 0.04894, 0.3153, 0.08151, 0.3047, 0.08151, 0.3047, 0.08151, 0.3047, 0.08151, 0.1953, 0.08151, 0.1953, 0.08151, 0.3047, 0.04894, 0.3153, 0.1257, 0.421, 0.1459, 0.3933, 0.1459, 0.3933, 0.1257, 0.421, 0.25, 0.4614, 0.25, 0.4272, 0.1, 0.5, 0.2, 0.5, 0.8, 0.5, 0.9, 0.5, 1.0, 0.736, 0.9, 0.736, 0.9, 0.9721, 1.0, 0.9721, 0.1, 0.736, -7.451e-08, 0.736, -7.451e-08, 0.9721, 0.1, 0.9721, 0.7, 0.736, 0.6, 0.736, 0.6, 0.9721, 0.7, 0.9721, 0.6, 0.736, 0.5, 0.736, 0.5, 0.9721, 0.6, 0.9721, 0.5, 0.736, 0.4, 0.736, 0.4, 0.9721, 0.5, 0.9721, 0.4, 0.736, 0.3, 0.736, 0.3, 0.9721, 0.4, 0.9721, 0.3, 0.736, 0.2, 0.736, 0.2, 0.9721, 0.3, 0.9721, 0.2, 0.736, 0.1, 0.736, 0.1, 0.9721, 0.2, 0.9721, 0.8, 0.736, 0.7, 0.736, 0.7, 0.9721, 0.8, 0.9721, 0.3541, 0.3933, 0.4185, 0.3047, 0.4185, 0.1953, 0.3541, 0.1067, 0.25, 0.07283, 0.1459, 0.1067, 0.08151, 0.1953, 0.08151, 0.3047, 0.1459, 0.3933, 0.25, 0.4272, 0.25, 0.07283, 0.25, 0.07283, 0.3541, 0.1067, 0.3541, 0.1067, 0.4185, 0.3047, 0.4185, 0.3047, 0.3541, 0.3933, 0.3541, 0.3933, 0.1459, 0.3933, 0.1459, 0.3933, 0.08151, 0.3047, 0.08151, 0.3047, 0.1459, 0.1067, 0.1459, 0.1067, 0.25, 0.07283, 0.25, 0.07283, 0.4185, 0.1953, 0.4185, 0.1953, 0.4185, 0.3047, 0.4185, 0.3047, 0.25, 0.4272, 0.25, 0.4272, 0.1459, 0.3933, 0.1459, 0.3933, 0.08151, 0.1953, 0.08151, 0.1953, 0.1459, 0.1067, 0.1459, 0.1067, 0.3541, 0.1067, 0.3541, 0.1067, 0.4185, 0.1953, 0.4185, 0.1953, 0.3541, 0.3933, 0.3541, 0.3933, 0.25, 0.4272, 0.25, 0.4272, 0.9, 0.9721, 0.9081, 1.0, 0.9919, 1.0, 1.0, 0.9721, 0.8, 0.9721, 0.8081, 1.0, 0.8919, 1.0, 0.9, 0.9721, 0.7, 0.9721, 0.7081, 1.0, 0.7919, 1.0, 0.8, 0.9721, 0.6, 0.9721, 0.6081, 1.0, 0.6919, 1.0, 0.7, 0.9721, 0.5, 0.9721, 0.5081, 1.0, 0.5919, 1.0, 0.6, 0.9721, 0.4, 0.9721, 0.4081, 1.0, 0.4919, 1.0, 0.5, 0.9721, 0.3, 0.9721, 0.3081, 1.0, 0.3919, 1.0, 0.4, 0.9721, 0.2, 0.9721, 0.2081, 1.0, 0.2919, 1.0, 0.3, 0.9721, 0.1, 0.9721, 0.1081, 1.0, 0.1919, 1.0, 0.2, 0.9721, -7.451e-08, 0.9721, 0.008096, 1.0, 0.0919, 1.0, 0.1, 0.9721, 0.25, 0.4272, 0.25, 0.4614, 0.3743, 0.421, 0.3541, 0.3933, 0.8, 0.5, 0.7, 0.5, 0.3, 0.5, 0.2, 0.5, 0.7, 0.5, 0.6, 0.5, 0.4, 0.5, 0.3, 0.5, 0.6, 0.5, 0.5, 0.5, 0.5, 0.5, 0.4, 0.5, 0.5, 0.5, 0.4, 0.5, 0.6, 0.5, 0.5, 0.5, 0.4, 0.5, 0.3, 0.5, 0.7, 0.5, 0.6, 0.5, 0.3, 0.5, 0.2, 0.5, 0.8, 0.5, 0.7, 0.5, 0.2, 0.5, 0.1, 0.5, 0.9, 0.5, 0.8, 0.5, 0.1, 0.5, -7.451e-08, 0.5, 1.0, 0.5, 0.9, 0.5, 0.3, 0.5, 0.4, 0.5, 0.6, 0.5, 0.7, 0.5, 0.4, 0.5, 0.5, 0.5, 0.5, 0.5, 0.6, 0.5, 0.5, 0.5, 0.6, 0.5, 0.4, 0.5, 0.5, 0.5, 0.6, 0.5, 0.7, 0.5, 0.3, 0.5, 0.4, 0.5, 0.7, 0.5, 0.8, 0.5, 0.2, 0.5, 0.3, 0.5, 0.8, 0.5, 0.9, 0.5, 0.1, 0.5, 0.2, 0.5, 0.9, 0.5, 1.0, 0.5, -7.451e-08, 0.5, 0.1, 0.5, -7.451e-08, 0.5, 0.1, 0.5, 0.9, 0.5, 1.0, 0.5, 0.8, 0.5, 0.8, 0.736, 0.7, 0.736, 0.7, 0.5, 0.2, 0.5, 0.2, 0.736, 0.1, 0.736, 0.1, 0.5, 0.3, 0.5, 0.3, 0.736, 0.2, 0.736, 0.2, 0.5, 0.4, 0.5, 0.4, 0.736, 0.3, 0.736, 0.3, 0.5, 0.5, 0.5, 0.5, 0.736, 0.4, 0.736, 0.4, 0.5, 0.6, 0.5, 0.6, 0.736, 0.5, 0.736, 0.5, 0.5, 0.7, 0.5, 0.7, 0.736, 0.6, 0.736, 0.6, 0.5, 0.1, 0.5, 0.1, 0.736, -7.451e-08, 0.736, -7.451e-08, 0.5, 1.0, 0.5, 1.0, 0.736, 0.9, 0.736, 0.9, 0.5, 0.9, 0.5, 0.9, 0.736, 0.8, 0.736, 0.8, 0.5, 0.8, 0.5, 0.7, 0.5, 0.7, 0.736, 0.8, 0.736, 0.2, 0.5, 0.1, 0.5, 0.1, 0.736, 0.2, 0.736, 0.3, 0.5, 0.2, 0.5, 0.2, 0.736, 0.3, 0.736, 0.4, 0.5, 0.3, 0.5, 0.3, 0.736, 0.4, 0.736, 0.5, 0.5, 0.4, 0.5, 0.4, 0.736, 0.5, 0.736, 0.6, 0.5, 0.5, 0.5, 0.5, 0.736, 0.6, 0.736, 0.7, 0.5, 0.6, 0.5, 0.6, 0.736, 0.7, 0.736, 0.1, 0.5, -7.451e-08, 0.5, -7.451e-08, 0.736, 0.1, 0.736, 1.0, 0.5, 0.9, 0.5, 0.9, 0.736, 1.0, 0.736, 0.9, 0.5, 0.8, 0.5, 0.8, 0.736, 0.9, 0.736, 1.0, 0.5, 1.0, 1.0, 0.9, 1.0, 0.9, 0.5, 0.9, 0.5, 0.9, 1.0, 0.8, 1.0, 0.8, 0.5, 0.8, 0.5, 0.8, 1.0, 0.7, 1.0, 0.7, 0.5, 0.7, 0.5, 0.7, 1.0, 0.6, 1.0, 0.6, 0.5, 0.6, 0.5, 0.6, 1.0, 0.5, 1.0, 0.5, 0.5, 0.5, 0.5, 0.5, 1.0, 0.4, 1.0, 0.4, 0.5, 0.4, 0.5, 0.4, 1.0, 0.3, 1.0, 0.3, 0.5, 0.3, 0.5, 0.3, 1.0, 0.2, 1.0, 0.2, 0.5, 0.3911, 0.4442, 0.25, 0.49, 0.1089, 0.4442, 0.02175, 0.3242, 0.02175, 0.1758, 0.1089, 0.05584, 0.25, 0.01, 0.3911, 0.05584, 0.4783, 0.1758, 0.4783, 0.3242, 0.2, 0.5, 0.2, 1.0, 0.1, 1.0, 0.1, 0.5, 0.1, 0.5, 0.1, 1.0, -7.451e-08, 1.0, -7.451e-08, 0.5, 0.9, 0.5, 0.8, 0.5, 0.8, 0.5, 0.9, 0.5, 0.9, 0.5, 0.8, 0.5, 0.8, 0.5, 0.9, 0.5, 0.1, 0.5, -7.451e-08, 0.5, -7.451e-08, 0.5, 0.1, 0.5, 0.2, 0.5, 0.1, 0.5, 0.1, 0.5, 0.2, 0.5, 0.3, 0.5, 0.2, 0.5, 0.2, 0.5, 0.3, 0.5, 0.4, 0.5, 0.3, 0.5, 0.3, 0.5, 0.4, 0.5, 0.5, 0.5, 0.4, 0.5, 0.4, 0.5, 0.5, 0.5, 0.6, 0.5, 0.5, 0.5, 0.5, 0.5, 0.6, 0.5, 0.7, 0.5, 0.6, 0.5, 0.6, 0.5, 0.7, 0.5, 1.0, 0.5, 0.9, 0.5, 0.9, 0.5, 1.0, 0.5, 0.8, 0.5, 0.7, 0.5, 0.7, 0.5, 0.8, 0.5, 0.5755, 0.1933, 0.6422, 0.1016, 0.6236, 0.07607, 0.5455, 0.1836, 0.2, 0.5, 0.1, 0.5, 0.1, 0.5, 0.2, 0.5, 0.5, 0.5, 0.4, 0.5, 0.4, 0.5, 0.5, 0.5, 0.8, 0.5, 0.7, 0.5, 0.7, 0.5, 0.8, 0.5, 0.1, 0.5, -7.451e-08, 0.5, -7.451e-08, 0.5, 0.1, 0.5, 0.4, 0.5, 0.3, 0.5, 0.3, 0.5, 0.4, 0.5, 0.7, 0.5, 0.6, 0.5, 0.6, 0.5, 0.7, 0.5, 1.0, 0.5, 0.9, 0.5, 0.9, 0.5, 1.0, 0.5, 0.3, 0.5, 0.2, 0.5, 0.2, 0.5, 0.3, 0.5, 0.6, 0.5, 0.5, 0.5, 0.5, 0.5, 0.6, 0.5, 0.6422, 0.3984, 0.75, 0.4334, 0.75, 0.4334, 0.6422, 0.3984, 0.8578, 0.1016, 0.9245, 0.1933, 0.9545, 0.1836, 0.8764, 0.07607, 0.8052, 0.5, 0.8948, 0.5, 0.9, 0.5, 0.8, 0.5, 0.5755, 0.3067, 0.5755, 0.1933, 0.5455, 0.1836, 0.5455, 0.3164, 0.75, 0.06657, 0.8578, 0.1016, 0.8764, 0.07607, 0.75, 0.03501, 0.75, 0.4334, 0.6422, 0.3984, 0.6236, 0.4239, 0.75, 0.465, 0.6422, 0.3984, 0.5755, 0.3067, 0.5455, 0.3164, 0.6236, 0.4239, 0.6422, 0.1016, 0.75, 0.06657, 0.75, 0.03501, 0.6236, 0.07607, 0.9245, 0.1933, 0.9245, 0.3067, 0.9545, 0.3164, 0.9545, 0.1836, 0.7052, 0.5, 0.7948, 0.5, 0.8, 0.5, 0.7, 0.5, 0.6052, 0.5, 0.6948, 0.5, 0.7, 0.5, 0.6, 0.5, 0.5052, 0.5, 0.5948, 0.5, 0.6, 0.5, 0.5, 0.5, 0.4052, 0.5, 0.4948, 0.5, 0.5, 0.5, 0.4, 0.5, 0.3052, 0.5, 0.3948, 0.5, 0.4, 0.5, 0.3, 0.5, 0.2052, 0.5, 0.2948, 0.5, 0.3, 0.5, 0.2, 0.5, 0.1052, 0.5, 0.1948, 0.5, 0.2, 0.5, 0.1, 0.5, 0.00521, 0.5, 0.09479, 0.5, 0.1, 0.5, -7.451e-08, 0.5, 0.9245, 0.3067, 0.8578, 0.3984, 0.8764, 0.4239, 0.9545, 0.3164, 0.75, 0.4334, 0.8578, 0.3984, 0.9245, 0.3067, 0.9245, 0.1933, 0.8578, 0.1016, 0.75, 0.06657, 0.6422, 0.1016, 0.5755, 0.1933, 0.5755, 0.3067, 0.6422, 0.3984, 0.6422, 0.1016, 0.5755, 0.1933, 0.5755, 0.1933, 0.6422, 0.1016, 0.9245, 0.1933, 0.8578, 0.1016, 0.8578, 0.1016, 0.9245, 0.1933, 0.75, 0.4334, 0.8578, 0.3984, 0.8578, 0.3984, 0.75, 0.4334, 0.5755, 0.1933, 0.5755, 0.3067, 0.5755, 0.3067, 0.5755, 0.1933, 0.8578, 0.1016, 0.75, 0.06657, 0.75, 0.06657, 0.8578, 0.1016, 0.8578, 0.3984, 0.9245, 0.3067, 0.9245, 0.3067, 0.8578, 0.3984, 0.5755, 0.3067, 0.6422, 0.3984, 0.6422, 0.3984, 0.5755, 0.3067, 0.75, 0.06657, 0.6422, 0.1016, 0.6422, 0.1016, 0.75, 0.06657, 0.9245, 0.3067, 0.9245, 0.1933, 0.9245, 0.1933, 0.9245, 0.3067, 0.8578, 0.3984, 0.75, 0.4334, 0.75, 0.465, 0.8764, 0.4239, 0.9052, 0.5, 0.9948, 0.5, 1.0, 0.5, 0.9, 0.5, 1.0, 0.5, 0.9, 0.5, 0.9, 1.0, 1.0, 1.0, 0.9, 0.5, 0.8, 0.5, 0.8, 1.0, 0.9, 1.0, 0.8, 0.5, 0.7, 0.5, 0.7, 1.0, 0.8, 1.0, 0.7, 0.5, 0.6, 0.5, 0.6, 1.0, 0.7, 1.0, 0.6, 0.5, 0.5, 0.5, 0.5, 1.0, 0.6, 1.0, 0.5, 0.5, 0.4, 0.5, 0.4, 1.0, 0.5, 1.0, 0.4, 0.5, 0.3, 0.5, 0.3, 1.0, 0.4, 1.0, 0.3, 0.5, 0.2, 0.5, 0.2, 1.0, 0.3, 1.0, 0.3911, 0.4442, 0.4783, 0.3242, 0.4783, 0.1758, 0.3911, 0.05584, 0.25, 0.01, 0.1089, 0.05584, 0.02175, 0.1758, 0.02175, 0.3242, 0.1089, 0.4442, 0.25, 0.49, 0.2, 0.5, 0.1, 0.5, 0.1, 1.0, 0.2, 1.0, 0.1, 0.5, -7.451e-08, 0.5, -7.451e-08, 1.0, 0.1, 1.0, 0.9, 0.5, 0.9, 0.5, 0.8, 0.5, 0.8, 0.5, 0.9, 0.5, 0.9, 0.5, 0.8, 0.5, 0.8, 0.5, 0.1, 0.5, 0.1, 0.5, -7.451e-08, 0.5, -7.451e-08, 0.5, 0.2, 0.5, 0.2, 0.5, 0.1, 0.5, 0.1, 0.5, 0.3, 0.5, 0.3, 0.5, 0.2, 0.5, 0.2, 0.5, 0.4, 0.5, 0.4, 0.5, 0.3, 0.5, 0.3, 0.5, 0.5, 0.5, 0.5, 0.5, 0.4, 0.5, 0.4, 0.5, 0.6, 0.5, 0.6, 0.5, 0.5, 0.5, 0.5, 0.5, 0.7, 0.5, 0.7, 0.5, 0.6, 0.5, 0.6, 0.5, 1.0, 0.5, 1.0, 0.5, 0.9, 0.5, 0.9, 0.5, 0.8, 0.5, 0.8, 0.5, 0.7, 0.5, 0.7, 0.5, 0.5755, 0.1933, 0.5455, 0.1836, 0.6236, 0.07607, 0.6422, 0.1016, 0.2, 0.5, 0.2, 0.5, 0.1, 0.5, 0.1, 0.5, 0.5, 0.5, 0.5, 0.5, 0.4, 0.5, 0.4, 0.5, 0.8, 0.5, 0.8, 0.5, 0.7, 0.5, 0.7, 0.5, 0.1, 0.5, 0.1, 0.5, -7.451e-08, 0.5, -7.451e-08, 0.5, 0.4, 0.5, 0.4, 0.5, 0.3, 0.5, 0.3, 0.5, 0.7, 0.5, 0.7, 0.5, 0.6, 0.5, 0.6, 0.5, 1.0, 0.5, 1.0, 0.5, 0.9, 0.5, 0.9, 0.5, 0.3, 0.5, 0.3, 0.5, 0.2, 0.5, 0.2, 0.5, 0.6, 0.5, 0.6, 0.5, 0.5, 0.5, 0.5, 0.5, 0.6422, 0.3984, 0.6422, 0.3984, 0.75, 0.4334, 0.75, 0.4334, 0.8578, 0.1016, 0.8764, 0.07607, 0.9545, 0.1836, 0.9245, 0.1933, 0.8052, 0.5, 0.8, 0.5, 0.9, 0.5, 0.8948, 0.5, 0.5755, 0.3067, 0.5455, 0.3164, 0.5455, 0.1836, 0.5755, 0.1933, 0.75, 0.06657, 0.75, 0.03501, 0.8764, 0.07607, 0.8578, 0.1016, 0.75, 0.4334, 0.75, 0.465, 0.6236, 0.4239, 0.6422, 0.3984, 0.6422, 0.3984, 0.6236, 0.4239, 0.5455, 0.3164, 0.5755, 0.3067, 0.6422, 0.1016, 0.6236, 0.07607, 0.75, 0.03501, 0.75, 0.06657, 0.9245, 0.1933, 0.9545, 0.1836, 0.9545, 0.3164, 0.9245, 0.3067, 0.7052, 0.5, 0.7, 0.5, 0.8, 0.5, 0.7948, 0.5, 0.6052, 0.5, 0.6, 0.5, 0.7, 0.5, 0.6948, 0.5, 0.5052, 0.5, 0.5, 0.5, 0.6, 0.5, 0.5948, 0.5, 0.4052, 0.5, 0.4, 0.5, 0.5, 0.5, 0.4948, 0.5, 0.3052, 0.5, 0.3, 0.5, 0.4, 0.5, 0.3948, 0.5, 0.2052, 0.5, 0.2, 0.5, 0.3, 0.5, 0.2948, 0.5, 0.1052, 0.5, 0.1, 0.5, 0.2, 0.5, 0.1948, 0.5, 0.00521, 0.5, -7.451e-08, 0.5, 0.1, 0.5, 0.09479, 0.5, 0.9245, 0.3067, 0.9545, 0.3164, 0.8764, 0.4239, 0.8578, 0.3984, 0.75, 0.4334, 0.6422, 0.3984, 0.5755, 0.3067, 0.5755, 0.1933, 0.6422, 0.1016, 0.75, 0.06657, 0.8578, 0.1016, 0.9245, 0.1933, 0.9245, 0.3067, 0.8578, 0.3984, 0.6422, 0.1016, 0.6422, 0.1016, 0.5755, 0.1933, 0.5755, 0.1933, 0.9245, 0.1933, 0.9245, 0.1933, 0.8578, 0.1016, 0.8578, 0.1016, 0.75, 0.4334, 0.75, 0.4334, 0.8578, 0.3984, 0.8578, 0.3984, 0.5755, 0.1933, 0.5755, 0.1933, 0.5755, 0.3067, 0.5755, 0.3067, 0.8578, 0.1016, 0.8578, 0.1016, 0.75, 0.06657, 0.75, 0.06657, 0.8578, 0.3984, 0.8578, 0.3984, 0.9245, 0.3067, 0.9245, 0.3067, 0.5755, 0.3067, 0.5755, 0.3067, 0.6422, 0.3984, 0.6422, 0.3984, 0.75, 0.06657, 0.75, 0.06657, 0.6422, 0.1016, 0.6422, 0.1016, 0.9245, 0.3067, 0.9245, 0.3067, 0.9245, 0.1933, 0.9245, 0.1933, 0.8578, 0.3984, 0.8764, 0.4239, 0.75, 0.465, 0.75, 0.4334, 0.9052, 0.5, 0.9, 0.5, 1.0, 0.5, 0.9948, 0.5, 0.1, 0.6441, 0.1, 0.8559, -7.451e-08, 0.8559, -7.451e-08, 0.6441, 0.8, 0.8559, 0.7, 0.8559, 0.7, 0.8559, 0.8, 0.8559, 0.7, 0.6441, 0.7, 0.8559, 0.6, 0.8559, 0.6, 0.6441, 0.1, 0.8559, 0.1, 0.6441, 0.1, 0.6441, 0.1, 0.8559, 0.4, 0.6441, 0.5, 0.6441, 0.5, 0.6441, 0.4, 0.6441, 0.4, 0.6441, 0.4, 0.8559, 0.3, 0.8559, 0.3, 0.6441, 0.2, 0.8559, 0.1, 0.8559, 0.1, 0.8559, 0.2, 0.8559, 0.9, 0.6441, 0.9, 0.8559, 0.9, 0.8559, 0.9, 0.6441, 0.3, 0.6441, 0.3, 0.8559, 0.3, 0.8559, 0.3, 0.6441, 0.3056, 0.3265, 0.25, 0.3445, 0.1944, 0.3265, 0.1601, 0.2792, 0.1601, 0.2208, 0.1944, 0.1735, 0.25, 0.1555, 0.3056, 0.1735, 0.3399, 0.2208, 0.3399, 0.2792, 1.0, 0.6441, 1.0, 0.8559, 0.9, 0.8559, 0.9, 0.6441, 1.0, 0.6441, 0.9, 0.6441, 0.9303, 0.5, 0.9697, 0.5, 0.9, 0.8559, 1.0, 0.8559, 0.9697, 1.0, 0.9303, 1.0, 0.9, 0.6441, 0.8, 0.6441, 0.8303, 0.5, 0.8697, 0.5, 0.8, 0.8559, 0.9, 0.8559, 0.8697, 1.0, 0.8303, 1.0, 0.8, 0.6441, 0.7, 0.6441, 0.7303, 0.5, 0.7697, 0.5, 0.7, 0.8559, 0.8, 0.8559, 0.7697, 1.0, 0.7303, 1.0, 0.7, 0.6441, 0.6, 0.6441, 0.6303, 0.5, 0.6697, 0.5, 0.6, 0.8559, 0.7, 0.8559, 0.6697, 1.0, 0.6303, 1.0, 0.6, 0.6441, 0.5, 0.6441, 0.5303, 0.5, 0.5697, 0.5, 0.5, 0.8559, 0.6, 0.8559, 0.5697, 1.0, 0.5303, 1.0, 0.5, 0.6441, 0.4, 0.6441, 0.4303, 0.5, 0.4697, 0.5, 0.4, 0.8559, 0.5, 0.8559, 0.4697, 1.0, 0.4303, 1.0, 0.4, 0.6441, 0.3, 0.6441, 0.3303, 0.5, 0.3697, 0.5, 0.3, 0.8559, 0.4, 0.8559, 0.3697, 1.0, 0.3303, 1.0, 0.3, 0.6441, 0.2, 0.6441, 0.2303, 0.5, 0.2697, 0.5, 0.2, 0.8559, 0.3, 0.8559, 0.2697, 1.0, 0.2303, 1.0, 0.2, 0.6441, 0.1, 0.6441, 0.1303, 0.5, 0.1697, 0.5, 0.1, 0.8559, 0.2, 0.8559, 0.1697, 1.0, 0.1303, 1.0, 0.1, 0.6441, -7.451e-08, 0.6441, 0.03031, 0.5, 0.06969, 0.5, -7.451e-08, 0.8559, 0.1, 0.8559, 0.06969, 1.0, 0.03031, 1.0, 0.75, 0.3445, 0.8056, 0.3265, 0.8399, 0.2792, 0.8399, 0.2208, 0.8056, 0.1735, 0.75, 0.1555, 0.6944, 0.1735, 0.6601, 0.2208, 0.6601, 0.2792, 0.6944, 0.3265, 0.8, 0.6441, 0.8, 0.8559, 0.7, 0.8559, 0.7, 0.6441, 0.6, 0.6441, 0.6, 0.8559, 0.5, 0.8559, 0.5, 0.6441, 0.5, 0.6441, 0.5, 0.8559, 0.4, 0.8559, 0.4, 0.6441, 0.3, 0.6441, 0.3, 0.8559, 0.2, 0.8559, 0.2, 0.6441, 0.2, 0.6441, 0.2, 0.8559, 0.1, 0.8559, 0.1, 0.6441, 0.9, 0.6441, 0.9, 0.8559, 0.8, 0.8559, 0.8, 0.6441, 0.3, 0.8559, 0.2, 0.8559, 0.2, 0.8559, 0.3, 0.8559, 0.5, 0.6441, 0.6, 0.6441, 0.6, 0.6441, 0.5, 0.6441, 0.9, 0.8559, 0.8, 0.8559, 0.8, 0.8559, 0.9, 0.8559, 0.7, 0.8559, 0.7, 0.6441, 0.7, 0.6441, 0.7, 0.8559, 0.1, 0.6441, 0.2, 0.6441, 0.2, 0.6441, 0.1, 0.6441, 0.6, 0.6441, 0.6, 0.8559, 0.6, 0.8559, 0.6, 0.6441, 0.5, 0.8559, 0.4, 0.8559, 0.4, 0.8559, 0.5, 0.8559, 0.7, 0.6441, 0.8, 0.6441, 0.8, 0.6441, 0.7, 0.6441, 0.2, 0.6441, 0.3, 0.6441, 0.3, 0.6441, 0.2, 0.6441, 0.4, 0.8559, 0.4, 0.6441, 0.4, 0.6441, 0.4, 0.8559, 0.6, 0.8559, 0.5, 0.8559, 0.5, 0.8559, 0.6, 0.8559, 0.8, 0.6441, 0.9, 0.6441, 0.9, 0.6441, 0.8, 0.6441, 0.1, 0.6441, -7.451e-08, 0.6441, -7.451e-08, 0.8559, 0.1, 0.8559, 0.8, 0.8559, 0.8, 0.8559, 0.7, 0.8559, 0.7, 0.8559, 0.7, 0.6441, 0.6, 0.6441, 0.6, 0.8559, 0.7, 0.8559, 0.1, 0.8559, 0.1, 0.8559, 0.1, 0.6441, 0.1, 0.6441, 0.4, 0.6441, 0.4, 0.6441, 0.5, 0.6441, 0.5, 0.6441, 0.4, 0.6441, 0.3, 0.6441, 0.3, 0.8559, 0.4, 0.8559, 0.2, 0.8559, 0.2, 0.8559, 0.1, 0.8559, 0.1, 0.8559, 0.9, 0.6441, 0.9, 0.6441, 0.9, 0.8559, 0.9, 0.8559, 0.3, 0.6441, 0.3, 0.6441, 0.3, 0.8559, 0.3, 0.8559, 0.3056, 0.3265, 0.3399, 0.2792, 0.3399, 0.2208, 0.3056, 0.1735, 0.25, 0.1555, 0.1944, 0.1735, 0.1601, 0.2208, 0.1601, 0.2792, 0.1944, 0.3265, 0.25, 0.3445, 1.0, 0.6441, 0.9, 0.6441, 0.9, 0.8559, 1.0, 0.8559, 1.0, 0.6441, 0.9697, 0.5, 0.9303, 0.5, 0.9, 0.6441, 0.9, 0.8559, 0.9303, 1.0, 0.9697, 1.0, 1.0, 0.8559, 0.9, 0.6441, 0.8697, 0.5, 0.8303, 0.5, 0.8, 0.6441, 0.8, 0.8559, 0.8303, 1.0, 0.8697, 1.0, 0.9, 0.8559, 0.8, 0.6441, 0.7697, 0.5, 0.7303, 0.5, 0.7, 0.6441, 0.7, 0.8559, 0.7303, 1.0, 0.7697, 1.0, 0.8, 0.8559, 0.7, 0.6441, 0.6697, 0.5, 0.6303, 0.5, 0.6, 0.6441, 0.6, 0.8559, 0.6303, 1.0, 0.6697, 1.0, 0.7, 0.8559, 0.6, 0.6441, 0.5697, 0.5, 0.5303, 0.5, 0.5, 0.6441, 0.5, 0.8559, 0.5303, 1.0, 0.5697, 1.0, 0.6, 0.8559, 0.5, 0.6441, 0.4697, 0.5, 0.4303, 0.5, 0.4, 0.6441, 0.4, 0.8559, 0.4303, 1.0, 0.4697, 1.0, 0.5, 0.8559, 0.4, 0.6441, 0.3697, 0.5, 0.3303, 0.5, 0.3, 0.6441, 0.3, 0.8559, 0.3303, 1.0, 0.3697, 1.0, 0.4, 0.8559, 0.3, 0.6441, 0.2697, 0.5, 0.2303, 0.5, 0.2, 0.6441, 0.2, 0.8559, 0.2303, 1.0, 0.2697, 1.0, 0.3, 0.8559, 0.2, 0.6441, 0.1697, 0.5, 0.1303, 0.5, 0.1, 0.6441, 0.1, 0.8559, 0.1303, 1.0, 0.1697, 1.0, 0.2, 0.8559, 0.1, 0.6441, 0.06969, 0.5, 0.03031, 0.5, -7.451e-08, 0.6441, -7.451e-08, 0.8559, 0.03031, 1.0, 0.06969, 1.0, 0.1, 0.8559, 0.75, 0.3445, 0.6944, 0.3265, 0.6601, 0.2792, 0.6601, 0.2208, 0.6944, 0.1735, 0.75, 0.1555, 0.8056, 0.1735, 0.8399, 0.2208, 0.8399, 0.2792, 0.8056, 0.3265, 0.8, 0.6441, 0.7, 0.6441, 0.7, 0.8559, 0.8, 0.8559, 0.6, 0.6441, 0.5, 0.6441, 0.5, 0.8559, 0.6, 0.8559, 0.5, 0.6441, 0.4, 0.6441, 0.4, 0.8559, 0.5, 0.8559, 0.3, 0.6441, 0.2, 0.6441, 0.2, 0.8559, 0.3, 0.8559, 0.2, 0.6441, 0.1, 0.6441, 0.1, 0.8559, 0.2, 0.8559, 0.9, 0.6441, 0.8, 0.6441, 0.8, 0.8559, 0.9, 0.8559, 0.3, 0.8559, 0.3, 0.8559, 0.2, 0.8559, 0.2, 0.8559, 0.5, 0.6441, 0.5, 0.6441, 0.6, 0.6441, 0.6, 0.6441, 0.9, 0.8559, 0.9, 0.8559, 0.8, 0.8559, 0.8, 0.8559, 0.7, 0.8559, 0.7, 0.8559, 0.7, 0.6441, 0.7, 0.6441, 0.1, 0.6441, 0.1, 0.6441, 0.2, 0.6441, 0.2, 0.6441, 0.6, 0.6441, 0.6, 0.6441, 0.6, 0.8559, 0.6, 0.8559, 0.5, 0.8559, 0.5, 0.8559, 0.4, 0.8559, 0.4, 0.8559, 0.7, 0.6441, 0.7, 0.6441, 0.8, 0.6441, 0.8, 0.6441, 0.2, 0.6441, 0.2, 0.6441, 0.3, 0.6441, 0.3, 0.6441, 0.4, 0.8559, 0.4, 0.8559, 0.4, 0.6441, 0.4, 0.6441, 0.6, 0.8559, 0.6, 0.8559, 0.5, 0.8559, 0.5, 0.8559, 0.8, 0.6441, 0.8, 0.6441, 0.9, 0.6441, 0.9, 0.6441])
me_cylinder_017.materials.append(mat_orangepurple_catalyst5)
me_cylinder_017.materials.append(mat_yellow_catalyst5)
me_cylinder_017.materials.append(mat_red_catalysts5)
me_cylinder_017.materials.append(mat_gray_catalysts5)
me_cylinder_017.use_remesh_fix_poles = True
me_cylinder_017.use_remesh_preserve_attributes = False
me_cylinder_017.use_mirror_vertex_groups = False
me_cylinder_017.update()

# ---- objects
ob_catalysts5 = bpy.data.objects.new('Catalysts5', me_cylinder_017)

# ---- transforms, parenting, visibility, modifiers, constraints
ob_catalysts5.location = (0.0, 0.0, 0.0)
ob_catalysts5.lineart.crease_threshold = 0.0

# ---- collection membership
col_collection.objects.link(ob_catalysts5)

# ---- scene / render settings (as saved in the file)
scene.frame_start = 1; scene.frame_end = 250; scene.frame_set(1)
scene.render.engine = 'BLENDER_EEVEE_NEXT'
scene.cycles.use_denoising = False
scene.cycles.samples = 128
scene.cycles.sampling_pattern = 'TABULATED_SOBOL'
scene.cycles.use_adaptive_sampling = False
scene.cycles.use_light_tree = False
scene.view_settings.view_transform = 'Filmic'
bpy.context.view_layer.update()

# ---- added for rendering (the .blend has no active camera and no usable light): camera, sun
cam_auto = bpy.data.cameras.new('AutoCamera')
cam_auto.lens = 50.0
cam_auto.sensor_width = 36.0
cam_auto.clip_end = 1000.0
ob_auto_camera = bpy.data.objects.new('AutoCamera', cam_auto)
scene.collection.objects.link(ob_auto_camera)
ob_auto_camera.location = (9.38662, -11.1169, 7.67251)
ob_auto_camera.rotation_euler = (1.09748, -7.21219e-08, 0.694738)
scene.camera = ob_auto_camera
light_auto_sun = bpy.data.lights.new('AutoSun', 'SUN')
light_auto_sun.energy = 3.0
light_auto_sun.angle = 0.0523599
ob_auto_sun = bpy.data.objects.new('AutoSun', light_auto_sun)
scene.collection.objects.link(ob_auto_sun)
ob_auto_sun.rotation_euler = (0.872665, 0.174533, 0.523599)
bpy.context.view_layer.update()
